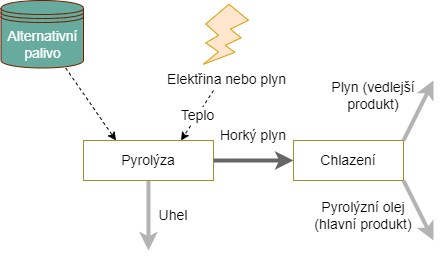

The diagram above was exported from draw.io. Its source (the exported page's mxGraphModel, read from the mxfile embedded in the PNG):
<mxGraphModel dx="1290" dy="574" grid="1" gridSize="10" guides="1" tooltips="1" connect="1" arrows="1" fold="1" page="1" pageScale="1" pageWidth="1700" pageHeight="1100" math="1" shadow="0">
  <root>
    <mxCell id="0" />
    <mxCell id="1" parent="0" />
    <mxCell id="xlD3RQWXn2Ad55gq4uJc-1" style="rounded=0;orthogonalLoop=1;jettySize=auto;html=1;entryX=0.25;entryY=0;entryDx=0;entryDy=0;dashed=1;" parent="1" source="xlD3RQWXn2Ad55gq4uJc-38" target="xlD3RQWXn2Ad55gq4uJc-5" edge="1">
      <mxGeometry relative="1" as="geometry" />
    </mxCell>
    <mxCell id="xlD3RQWXn2Ad55gq4uJc-3" style="rounded=0;orthogonalLoop=1;jettySize=auto;html=1;strokeWidth=4;fillColor=#d5e8d4;strokeColor=#B3B3B3;" parent="1" source="xlD3RQWXn2Ad55gq4uJc-5" edge="1">
      <mxGeometry relative="1" as="geometry">
        <mxPoint x="595" y="370" as="targetPoint" />
      </mxGeometry>
    </mxCell>
    <mxCell id="xlD3RQWXn2Ad55gq4uJc-5" value="Pyrolýza" style="rounded=0;whiteSpace=wrap;html=1;fontSize=14;strokeColor=#A28E2A;" parent="1" vertex="1">
      <mxGeometry x="530" y="260" width="130" height="40" as="geometry" />
    </mxCell>
    <mxCell id="xlD3RQWXn2Ad55gq4uJc-7" value="Teplo" style="endArrow=classic;html=1;rounded=0;fontSize=14;dashed=1;entryX=0.75;entryY=0;entryDx=0;entryDy=0;" parent="1" target="xlD3RQWXn2Ad55gq4uJc-5" edge="1">
      <mxGeometry width="50" height="50" relative="1" as="geometry">
        <mxPoint x="660" y="210" as="sourcePoint" />
        <mxPoint x="600" y="360" as="targetPoint" />
      </mxGeometry>
    </mxCell>
    <mxCell id="xlD3RQWXn2Ad55gq4uJc-10" style="edgeStyle=orthogonalEdgeStyle;rounded=0;orthogonalLoop=1;jettySize=auto;html=1;exitX=0.5;exitY=1;exitDx=0;exitDy=0;" parent="1" edge="1">
      <mxGeometry relative="1" as="geometry">
        <mxPoint x="485" y="275" as="sourcePoint" />
        <mxPoint x="485" y="275" as="targetPoint" />
      </mxGeometry>
    </mxCell>
    <mxCell id="xlD3RQWXn2Ad55gq4uJc-13" value="&lt;div style=&quot;font-size: 14px;&quot;&gt;Uhel&lt;/div&gt;" style="text;html=1;align=center;verticalAlign=middle;whiteSpace=wrap;rounded=0;fontSize=14;" parent="1" vertex="1">
      <mxGeometry x="570" y="320" width="100" height="30" as="geometry" />
    </mxCell>
    <mxCell id="xlD3RQWXn2Ad55gq4uJc-24" value="Chlazení" style="rounded=0;whiteSpace=wrap;html=1;fontSize=14;strokeColor=#A28E2A;" parent="1" vertex="1">
      <mxGeometry x="740" y="260" width="110" height="40" as="geometry" />
    </mxCell>
    <mxCell id="xlD3RQWXn2Ad55gq4uJc-38" value="&lt;span style=&quot;font-size: 14px;&quot;&gt;Alternativní palivo&lt;/span&gt;" style="shape=datastore;whiteSpace=wrap;html=1;fillColor=#67AB9F;fontColor=#ffffff;strokeColor=#6D1F00;" parent="1" vertex="1">
      <mxGeometry x="447.5" y="120" width="82.5" height="67.5" as="geometry" />
    </mxCell>
    <mxCell id="OsbKQxw7BdtfsxuctPCC-1" value="Elektřina nebo plyn" style="verticalLabelPosition=bottom;verticalAlign=top;html=1;shape=mxgraph.basic.flash;fillColor=#ffe6cc;strokeColor=#d79b00;fontSize=14;" vertex="1" parent="1">
      <mxGeometry x="650" y="123.75" width="45" height="60" as="geometry" />
    </mxCell>
    <mxCell id="OsbKQxw7BdtfsxuctPCC-4" style="rounded=0;orthogonalLoop=1;jettySize=auto;html=1;strokeWidth=4;fillColor=#d5e8d4;strokeColor=#666666;entryX=0;entryY=0.5;entryDx=0;entryDy=0;exitX=1;exitY=0.5;exitDx=0;exitDy=0;" edge="1" parent="1" source="xlD3RQWXn2Ad55gq4uJc-5" target="xlD3RQWXn2Ad55gq4uJc-24">
      <mxGeometry relative="1" as="geometry">
        <mxPoint x="605" y="380" as="targetPoint" />
        <mxPoint x="605" y="310" as="sourcePoint" />
      </mxGeometry>
    </mxCell>
    <mxCell id="OsbKQxw7BdtfsxuctPCC-5" value="&lt;div style=&quot;font-size: 14px;&quot;&gt;Horký plyn&lt;/div&gt;" style="text;html=1;align=center;verticalAlign=middle;whiteSpace=wrap;rounded=0;fontSize=14;" vertex="1" parent="1">
      <mxGeometry x="650" y="240" width="100" height="30" as="geometry" />
    </mxCell>
    <mxCell id="OsbKQxw7BdtfsxuctPCC-7" style="rounded=0;orthogonalLoop=1;jettySize=auto;html=1;strokeWidth=4;fillColor=#d5e8d4;strokeColor=#B3B3B3;exitX=1;exitY=0;exitDx=0;exitDy=0;" edge="1" parent="1" source="xlD3RQWXn2Ad55gq4uJc-24">
      <mxGeometry relative="1" as="geometry">
        <mxPoint x="880" y="200" as="targetPoint" />
        <mxPoint x="605" y="310" as="sourcePoint" />
      </mxGeometry>
    </mxCell>
    <mxCell id="OsbKQxw7BdtfsxuctPCC-8" style="rounded=0;orthogonalLoop=1;jettySize=auto;html=1;strokeWidth=4;fillColor=#d5e8d4;strokeColor=#B3B3B3;exitX=1;exitY=1;exitDx=0;exitDy=0;" edge="1" parent="1" source="xlD3RQWXn2Ad55gq4uJc-24">
      <mxGeometry relative="1" as="geometry">
        <mxPoint x="880" y="360" as="targetPoint" />
        <mxPoint x="860" y="270" as="sourcePoint" />
      </mxGeometry>
    </mxCell>
    <mxCell id="OsbKQxw7BdtfsxuctPCC-10" value="&lt;div style=&quot;font-size: 14px;&quot;&gt;Plyn (vedlejší produkt)&lt;/div&gt;" style="text;html=1;align=center;verticalAlign=middle;whiteSpace=wrap;rounded=0;fontSize=14;" vertex="1" parent="1">
      <mxGeometry x="770" y="200" width="100" height="30" as="geometry" />
    </mxCell>
    <mxCell id="OsbKQxw7BdtfsxuctPCC-11" value="&lt;div style=&quot;font-size: 14px;&quot;&gt;Pyrolýzní olej (hlavní produkt)&lt;/div&gt;" style="text;html=1;align=center;verticalAlign=middle;whiteSpace=wrap;rounded=0;fontSize=14;" vertex="1" parent="1">
      <mxGeometry x="760" y="320" width="100" height="30" as="geometry" />
    </mxCell>
  </root>
</mxGraphModel>